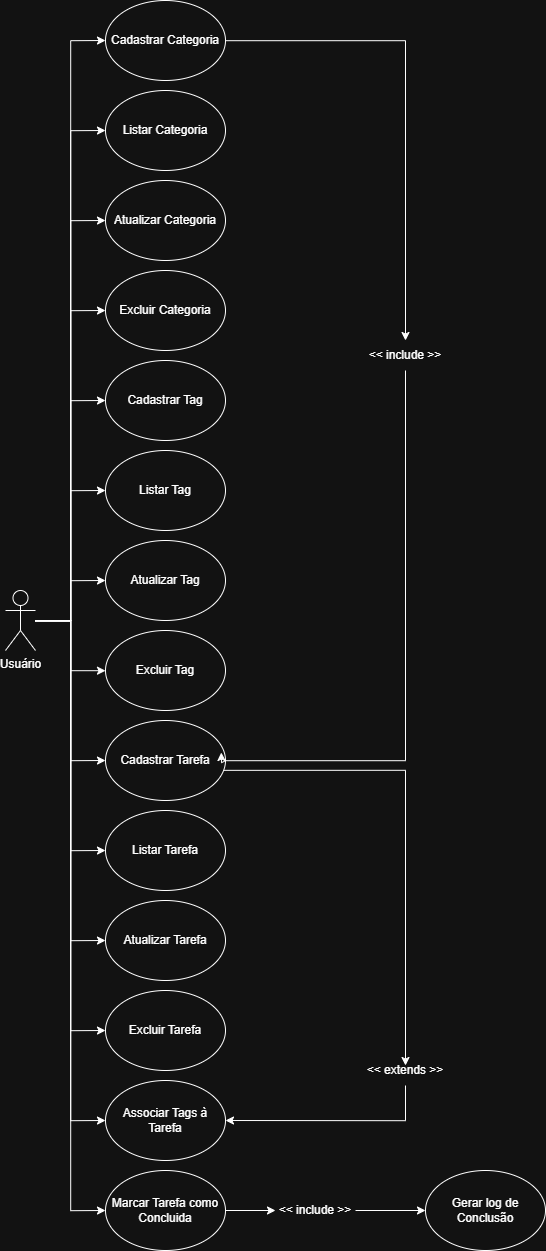

The diagram above was exported from draw.io. Its source (the exported page's mxGraphModel, read from the mxfile embedded in the PNG):
<mxGraphModel dx="4524" dy="3877" grid="1" gridSize="10" guides="1" tooltips="1" connect="1" arrows="1" fold="1" page="1" pageScale="1" pageWidth="827" pageHeight="1169" math="0" shadow="0">
  <root>
    <mxCell id="0" />
    <mxCell id="1" parent="0" />
    <mxCell id="2" connectable="0" parent="1" style="group" value="" vertex="1">
      <mxGeometry height="1250" width="540" x="120" y="-220" as="geometry" />
    </mxCell>
    <mxCell id="3" edge="1" parent="2" source="17" style="edgeStyle=orthogonalEdgeStyle;rounded=0;orthogonalLoop=1;jettySize=auto;html=1;entryX=0;entryY=0.5;entryDx=0;entryDy=0;" target="18">
      <mxGeometry relative="1" as="geometry" />
    </mxCell>
    <mxCell id="4" edge="1" parent="2" source="17" style="edgeStyle=orthogonalEdgeStyle;rounded=0;orthogonalLoop=1;jettySize=auto;html=1;" target="19">
      <mxGeometry relative="1" as="geometry" />
    </mxCell>
    <mxCell id="5" edge="1" parent="2" source="17" style="edgeStyle=orthogonalEdgeStyle;rounded=0;orthogonalLoop=1;jettySize=auto;html=1;entryX=0;entryY=0.5;entryDx=0;entryDy=0;" target="20">
      <mxGeometry relative="1" as="geometry" />
    </mxCell>
    <mxCell id="6" edge="1" parent="2" source="17" style="edgeStyle=orthogonalEdgeStyle;rounded=0;orthogonalLoop=1;jettySize=auto;html=1;entryX=0;entryY=0.5;entryDx=0;entryDy=0;" target="21">
      <mxGeometry relative="1" as="geometry" />
    </mxCell>
    <mxCell id="7" edge="1" parent="2" source="17" style="edgeStyle=orthogonalEdgeStyle;rounded=0;orthogonalLoop=1;jettySize=auto;html=1;entryX=0;entryY=0.5;entryDx=0;entryDy=0;" target="22">
      <mxGeometry relative="1" as="geometry" />
    </mxCell>
    <mxCell id="8" edge="1" parent="2" source="17" style="edgeStyle=orthogonalEdgeStyle;rounded=0;orthogonalLoop=1;jettySize=auto;html=1;entryX=0;entryY=0.5;entryDx=0;entryDy=0;" target="23">
      <mxGeometry relative="1" as="geometry" />
    </mxCell>
    <mxCell id="9" edge="1" parent="2" source="17" style="edgeStyle=orthogonalEdgeStyle;rounded=0;orthogonalLoop=1;jettySize=auto;html=1;entryX=0;entryY=0.5;entryDx=0;entryDy=0;" target="24">
      <mxGeometry relative="1" as="geometry" />
    </mxCell>
    <mxCell id="10" edge="1" parent="2" source="17" style="edgeStyle=orthogonalEdgeStyle;rounded=0;orthogonalLoop=1;jettySize=auto;html=1;entryX=0;entryY=0.5;entryDx=0;entryDy=0;" target="26">
      <mxGeometry relative="1" as="geometry" />
    </mxCell>
    <mxCell id="11" edge="1" parent="2" source="17" style="edgeStyle=orthogonalEdgeStyle;rounded=0;orthogonalLoop=1;jettySize=auto;html=1;entryX=0;entryY=0.5;entryDx=0;entryDy=0;" target="34">
      <mxGeometry relative="1" as="geometry" />
    </mxCell>
    <mxCell id="12" edge="1" parent="2" source="17" style="edgeStyle=orthogonalEdgeStyle;rounded=0;orthogonalLoop=1;jettySize=auto;html=1;entryX=0;entryY=0.5;entryDx=0;entryDy=0;" target="32">
      <mxGeometry relative="1" as="geometry" />
    </mxCell>
    <mxCell id="13" edge="1" parent="2" source="17" style="edgeStyle=orthogonalEdgeStyle;rounded=0;orthogonalLoop=1;jettySize=auto;html=1;entryX=0;entryY=0.5;entryDx=0;entryDy=0;" target="31">
      <mxGeometry relative="1" as="geometry" />
    </mxCell>
    <mxCell id="14" edge="1" parent="2" source="17" style="edgeStyle=orthogonalEdgeStyle;rounded=0;orthogonalLoop=1;jettySize=auto;html=1;entryX=0;entryY=0.5;entryDx=0;entryDy=0;" target="30">
      <mxGeometry relative="1" as="geometry" />
    </mxCell>
    <mxCell id="15" edge="1" parent="2" source="17" style="edgeStyle=orthogonalEdgeStyle;rounded=0;orthogonalLoop=1;jettySize=auto;html=1;entryX=0;entryY=0.5;entryDx=0;entryDy=0;" target="29">
      <mxGeometry relative="1" as="geometry" />
    </mxCell>
    <mxCell id="16" edge="1" parent="2" source="17" style="edgeStyle=orthogonalEdgeStyle;rounded=0;orthogonalLoop=1;jettySize=auto;html=1;entryX=0;entryY=0.5;entryDx=0;entryDy=0;" target="28">
      <mxGeometry relative="1" as="geometry" />
    </mxCell>
    <mxCell id="17" parent="2" style="shape=umlActor;verticalLabelPosition=bottom;verticalAlign=top;html=1;" value="Usuário" vertex="1">
      <mxGeometry height="60" width="30" y="590" as="geometry" />
    </mxCell>
    <mxCell id="18" parent="2" style="ellipse;whiteSpace=wrap;html=1;" value="Atualizar Tag" vertex="1">
      <mxGeometry height="80" width="120" x="100" y="540" as="geometry" />
    </mxCell>
    <mxCell id="19" parent="2" style="ellipse;whiteSpace=wrap;html=1;" value="Excluir Tag" vertex="1">
      <mxGeometry height="80" width="120" x="100" y="630" as="geometry" />
    </mxCell>
    <mxCell id="20" parent="2" style="ellipse;whiteSpace=wrap;html=1;" value="Listar Tag" vertex="1">
      <mxGeometry height="80" width="120" x="100" y="450" as="geometry" />
    </mxCell>
    <mxCell id="21" parent="2" style="ellipse;whiteSpace=wrap;html=1;" value="Cadastrar Tag" vertex="1">
      <mxGeometry height="80" width="120" x="100" y="360" as="geometry" />
    </mxCell>
    <mxCell id="22" parent="2" style="ellipse;whiteSpace=wrap;html=1;" value="Excluir Categoria" vertex="1">
      <mxGeometry height="80" width="120" x="100" y="270" as="geometry" />
    </mxCell>
    <mxCell id="23" parent="2" style="ellipse;whiteSpace=wrap;html=1;" value="Atualizar Categoria" vertex="1">
      <mxGeometry height="80" width="120" x="100" y="180" as="geometry" />
    </mxCell>
    <mxCell id="24" parent="2" style="ellipse;whiteSpace=wrap;html=1;" value="Listar Categoria" vertex="1">
      <mxGeometry height="80" width="120" x="100" y="90" as="geometry" />
    </mxCell>
    <mxCell id="25" edge="1" parent="2" source="26" style="edgeStyle=orthogonalEdgeStyle;rounded=0;orthogonalLoop=1;jettySize=auto;html=1;" target="36">
      <mxGeometry relative="1" as="geometry" />
    </mxCell>
    <mxCell id="26" parent="2" style="ellipse;whiteSpace=wrap;html=1;" value="Cadastrar Categoria" vertex="1">
      <mxGeometry height="80" width="120" x="100" as="geometry" />
    </mxCell>
    <mxCell id="27" edge="1" parent="2" source="28" style="edgeStyle=orthogonalEdgeStyle;rounded=0;orthogonalLoop=1;jettySize=auto;html=1;entryX=0;entryY=0.5;entryDx=0;entryDy=0;" target="40">
      <mxGeometry relative="1" as="geometry" />
    </mxCell>
    <mxCell id="28" parent="2" style="ellipse;whiteSpace=wrap;html=1;" value="Marcar Tarefa como Concluida" vertex="1">
      <mxGeometry height="80" width="120" x="100" y="1170" as="geometry" />
    </mxCell>
    <mxCell id="29" parent="2" style="ellipse;whiteSpace=wrap;html=1;" value="Associar Tags à Tarefa" vertex="1">
      <mxGeometry height="80" width="120" x="100" y="1080" as="geometry" />
    </mxCell>
    <mxCell id="30" parent="2" style="ellipse;whiteSpace=wrap;html=1;" value="Excluir Tarefa" vertex="1">
      <mxGeometry height="80" width="120" x="100" y="990" as="geometry" />
    </mxCell>
    <mxCell id="31" parent="2" style="ellipse;whiteSpace=wrap;html=1;" value="Atualizar Tarefa" vertex="1">
      <mxGeometry height="80" width="120" x="100" y="900" as="geometry" />
    </mxCell>
    <mxCell id="32" parent="2" style="ellipse;whiteSpace=wrap;html=1;" value="Listar Tarefa" vertex="1">
      <mxGeometry height="80" width="120" x="100" y="810" as="geometry" />
    </mxCell>
    <mxCell id="33" edge="1" parent="2" source="34" style="edgeStyle=orthogonalEdgeStyle;rounded=0;orthogonalLoop=1;jettySize=auto;html=1;entryX=0.5;entryY=0;entryDx=0;entryDy=0;exitX=0.978;exitY=0.623;exitDx=0;exitDy=0;exitPerimeter=0;">
      <mxGeometry relative="1" as="geometry">
        <mxPoint x="220" y="780" as="sourcePoint" />
        <mxPoint x="400" y="1065" as="targetPoint" />
      </mxGeometry>
    </mxCell>
    <mxCell id="34" parent="2" style="ellipse;whiteSpace=wrap;html=1;" value="Cadastrar Tarefa" vertex="1">
      <mxGeometry height="80" width="120" x="100" y="720" as="geometry" />
    </mxCell>
    <mxCell id="35" edge="1" parent="2" source="36" style="edgeStyle=orthogonalEdgeStyle;rounded=0;orthogonalLoop=1;jettySize=auto;html=1;entryX=0.965;entryY=0.4;entryDx=0;entryDy=0;entryPerimeter=0;exitX=0.5;exitY=1;exitDx=0;exitDy=0;" target="34">
      <mxGeometry relative="1" as="geometry">
        <Array as="points">
          <mxPoint x="400" y="760" />
          <mxPoint x="220" y="760" />
          <mxPoint x="220" y="762" />
        </Array>
      </mxGeometry>
    </mxCell>
    <mxCell id="36" parent="2" style="text;html=1;whiteSpace=wrap;strokeColor=none;fillColor=none;align=center;verticalAlign=middle;rounded=0;" value="&amp;lt;&amp;lt; include &amp;gt;&amp;gt;" vertex="1">
      <mxGeometry height="30" width="80" x="360" y="340" as="geometry" />
    </mxCell>
    <mxCell id="37" edge="1" parent="2" source="38" style="edgeStyle=orthogonalEdgeStyle;rounded=0;orthogonalLoop=1;jettySize=auto;html=1;entryX=1;entryY=0.5;entryDx=0;entryDy=0;exitX=0.5;exitY=1;exitDx=0;exitDy=0;" target="29">
      <mxGeometry relative="1" as="geometry" />
    </mxCell>
    <mxCell id="38" parent="2" style="text;html=1;whiteSpace=wrap;strokeColor=none;fillColor=none;align=center;verticalAlign=middle;rounded=0;" value="&amp;lt;&amp;lt; extends &amp;gt;&amp;gt;" vertex="1">
      <mxGeometry height="30" width="80" x="360" y="1055" as="geometry" />
    </mxCell>
    <mxCell id="39" edge="1" parent="2" source="40" style="edgeStyle=orthogonalEdgeStyle;rounded=0;orthogonalLoop=1;jettySize=auto;html=1;entryX=0;entryY=0.5;entryDx=0;entryDy=0;" target="41">
      <mxGeometry relative="1" as="geometry" />
    </mxCell>
    <mxCell id="40" parent="2" style="text;html=1;whiteSpace=wrap;strokeColor=none;fillColor=none;align=center;verticalAlign=middle;rounded=0;" value="&amp;lt;&amp;lt; include &amp;gt;&amp;gt;" vertex="1">
      <mxGeometry height="30" width="80" x="270" y="1195" as="geometry" />
    </mxCell>
    <mxCell id="41" parent="2" style="ellipse;whiteSpace=wrap;html=1;" value="Gerar log de Conclusão" vertex="1">
      <mxGeometry height="80" width="120" x="420" y="1170" as="geometry" />
    </mxCell>
  </root>
</mxGraphModel>